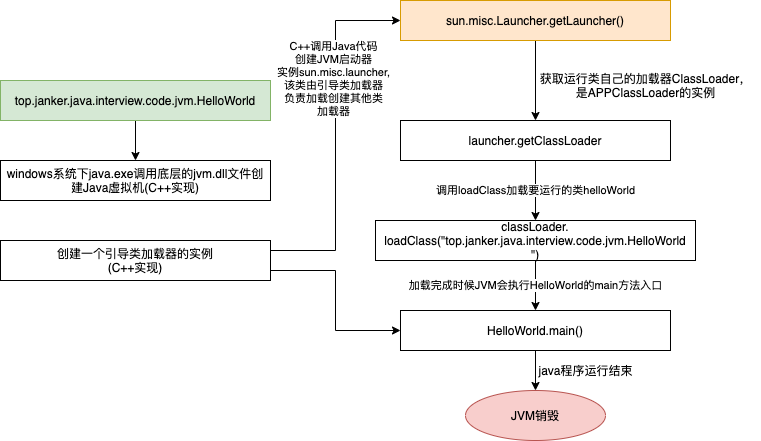

The diagram above was exported from draw.io. Its source (the exported page's mxGraphModel, read from the mxfile embedded in the PNG):
<mxGraphModel dx="1106" dy="847" grid="1" gridSize="10" guides="1" tooltips="1" connect="1" arrows="1" fold="1" page="1" pageScale="1" pageWidth="827" pageHeight="1169" math="0" shadow="0">
  <root>
    <mxCell id="0" />
    <mxCell id="1" parent="0" />
    <mxCell id="s74zLkt0a2sU_IiZph8w-6" style="edgeStyle=orthogonalEdgeStyle;rounded=0;orthogonalLoop=1;jettySize=auto;html=1;" edge="1" parent="1" source="s74zLkt0a2sU_IiZph8w-1" target="s74zLkt0a2sU_IiZph8w-3">
      <mxGeometry relative="1" as="geometry" />
    </mxCell>
    <mxCell id="s74zLkt0a2sU_IiZph8w-1" value="top.janker.java.interview.code.jvm.HelloWorld" style="rounded=0;whiteSpace=wrap;html=1;fillColor=#d5e8d4;strokeColor=#82b366;" vertex="1" parent="1">
      <mxGeometry x="60" y="150" width="270" height="40" as="geometry" />
    </mxCell>
    <mxCell id="s74zLkt0a2sU_IiZph8w-3" value="windows系统下java.exe调用底层的jvm.dll文件创建Java虚拟机(C++实现)" style="rounded=0;whiteSpace=wrap;html=1;" vertex="1" parent="1">
      <mxGeometry x="60" y="230" width="270" height="40" as="geometry" />
    </mxCell>
    <mxCell id="s74zLkt0a2sU_IiZph8w-9" style="edgeStyle=orthogonalEdgeStyle;rounded=0;orthogonalLoop=1;jettySize=auto;html=1;entryX=0;entryY=0.5;entryDx=0;entryDy=0;" edge="1" parent="1" source="s74zLkt0a2sU_IiZph8w-7" target="s74zLkt0a2sU_IiZph8w-8">
      <mxGeometry relative="1" as="geometry">
        <Array as="points">
          <mxPoint x="395" y="320" />
          <mxPoint x="395" y="90" />
        </Array>
      </mxGeometry>
    </mxCell>
    <mxCell id="s74zLkt0a2sU_IiZph8w-17" value="C++调用Java代码&lt;br&gt;创建JVM启动器&lt;br&gt;实例sun.misc.launcher,&lt;br&gt;该类由引导类加载器&lt;br&gt;负责加载创建其他类&lt;br&gt;加载器" style="edgeLabel;html=1;align=center;verticalAlign=middle;resizable=0;points=[];" vertex="1" connectable="0" parent="s74zLkt0a2sU_IiZph8w-9">
      <mxGeometry x="0.4324" y="3" relative="1" as="geometry">
        <mxPoint y="20" as="offset" />
      </mxGeometry>
    </mxCell>
    <mxCell id="s74zLkt0a2sU_IiZph8w-22" style="edgeStyle=orthogonalEdgeStyle;rounded=0;orthogonalLoop=1;jettySize=auto;html=1;entryX=0;entryY=0.5;entryDx=0;entryDy=0;" edge="1" parent="1" source="s74zLkt0a2sU_IiZph8w-7" target="s74zLkt0a2sU_IiZph8w-18">
      <mxGeometry relative="1" as="geometry">
        <Array as="points">
          <mxPoint x="395" y="340" />
          <mxPoint x="395" y="400" />
        </Array>
      </mxGeometry>
    </mxCell>
    <mxCell id="s74zLkt0a2sU_IiZph8w-7" value="创建一个引导类加载器的实例&lt;br&gt;(C++实现)" style="rounded=0;whiteSpace=wrap;html=1;" vertex="1" parent="1">
      <mxGeometry x="60" y="310" width="270" height="40" as="geometry" />
    </mxCell>
    <mxCell id="s74zLkt0a2sU_IiZph8w-13" style="edgeStyle=orthogonalEdgeStyle;rounded=0;orthogonalLoop=1;jettySize=auto;html=1;" edge="1" parent="1" source="s74zLkt0a2sU_IiZph8w-8" target="s74zLkt0a2sU_IiZph8w-12">
      <mxGeometry relative="1" as="geometry" />
    </mxCell>
    <mxCell id="s74zLkt0a2sU_IiZph8w-8" value="sun.misc.Launcher.getLauncher()" style="rounded=0;whiteSpace=wrap;html=1;fillColor=#ffe6cc;strokeColor=#d79b00;" vertex="1" parent="1">
      <mxGeometry x="460" y="70" width="270" height="40" as="geometry" />
    </mxCell>
    <mxCell id="s74zLkt0a2sU_IiZph8w-16" value="调用loadClass加载要运行的类helloWorld" style="edgeStyle=orthogonalEdgeStyle;rounded=0;orthogonalLoop=1;jettySize=auto;html=1;" edge="1" parent="1" source="s74zLkt0a2sU_IiZph8w-12" target="s74zLkt0a2sU_IiZph8w-15">
      <mxGeometry relative="1" as="geometry" />
    </mxCell>
    <mxCell id="s74zLkt0a2sU_IiZph8w-12" value="launcher.getClassLoader" style="rounded=0;whiteSpace=wrap;html=1;" vertex="1" parent="1">
      <mxGeometry x="460" y="190" width="270" height="40" as="geometry" />
    </mxCell>
    <mxCell id="s74zLkt0a2sU_IiZph8w-14" value="获取运行类自己的加载器ClassLoader，&lt;br&gt;是APPClassLoader的实例" style="text;html=1;align=center;verticalAlign=middle;resizable=0;points=[];autosize=1;strokeColor=none;fillColor=none;" vertex="1" parent="1">
      <mxGeometry x="590" y="140" width="230" height="30" as="geometry" />
    </mxCell>
    <mxCell id="s74zLkt0a2sU_IiZph8w-21" value="加载完成时候JVM会执行HelloWorld的main方法入口" style="edgeStyle=orthogonalEdgeStyle;rounded=0;orthogonalLoop=1;jettySize=auto;html=1;" edge="1" parent="1" source="s74zLkt0a2sU_IiZph8w-15" target="s74zLkt0a2sU_IiZph8w-18">
      <mxGeometry relative="1" as="geometry" />
    </mxCell>
    <mxCell id="s74zLkt0a2sU_IiZph8w-15" value="classLoader.&lt;br&gt;loadClass(&quot;top.janker.java.interview.code.jvm.HelloWorld&lt;br&gt;&quot;)" style="rounded=0;whiteSpace=wrap;html=1;" vertex="1" parent="1">
      <mxGeometry x="435" y="290" width="320" height="40" as="geometry" />
    </mxCell>
    <mxCell id="s74zLkt0a2sU_IiZph8w-25" style="edgeStyle=orthogonalEdgeStyle;rounded=0;orthogonalLoop=1;jettySize=auto;html=1;" edge="1" parent="1" source="s74zLkt0a2sU_IiZph8w-18" target="s74zLkt0a2sU_IiZph8w-24">
      <mxGeometry relative="1" as="geometry" />
    </mxCell>
    <mxCell id="s74zLkt0a2sU_IiZph8w-18" value="HelloWorld.main()" style="rounded=0;whiteSpace=wrap;html=1;" vertex="1" parent="1">
      <mxGeometry x="460" y="380" width="270" height="40" as="geometry" />
    </mxCell>
    <mxCell id="s74zLkt0a2sU_IiZph8w-24" value="JVM销毁" style="ellipse;whiteSpace=wrap;html=1;fillColor=#f8cecc;strokeColor=#b85450;" vertex="1" parent="1">
      <mxGeometry x="525" y="460" width="140" height="50" as="geometry" />
    </mxCell>
    <mxCell id="s74zLkt0a2sU_IiZph8w-27" value="java程序运行结束" style="text;html=1;align=center;verticalAlign=middle;resizable=0;points=[];autosize=1;strokeColor=none;fillColor=none;" vertex="1" parent="1">
      <mxGeometry x="590" y="430" width="110" height="20" as="geometry" />
    </mxCell>
  </root>
</mxGraphModel>